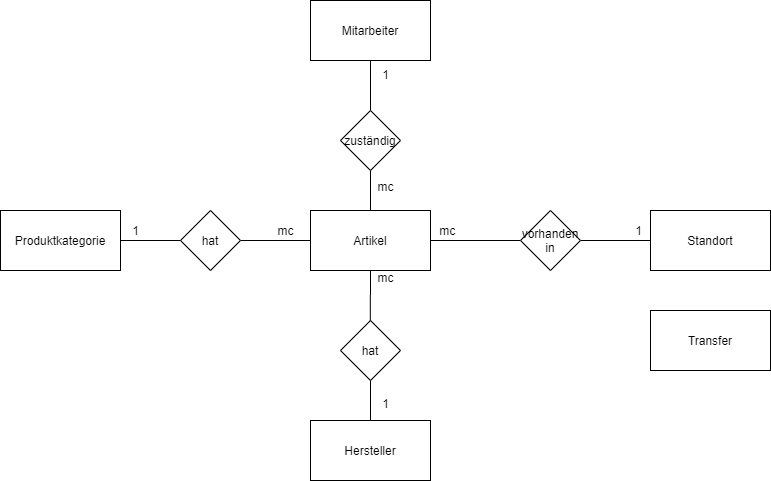

The diagram above was exported from draw.io. Its source (the exported page's mxGraphModel, read from the mxfile embedded in the PNG):
<mxGraphModel dx="1086" dy="806" grid="1" gridSize="10" guides="1" tooltips="1" connect="1" arrows="1" fold="1" page="1" pageScale="1" pageWidth="827" pageHeight="1169" math="0" shadow="0">
  <root>
    <mxCell id="0" />
    <mxCell id="1" parent="0" />
    <mxCell id="FdzupJDc1M-AP-P5QrIJ-25" style="edgeStyle=orthogonalEdgeStyle;rounded=0;orthogonalLoop=1;jettySize=auto;html=1;endArrow=none;endFill=0;" parent="1" source="FdzupJDc1M-AP-P5QrIJ-2" target="FdzupJDc1M-AP-P5QrIJ-24" edge="1">
      <mxGeometry relative="1" as="geometry" />
    </mxCell>
    <mxCell id="FdzupJDc1M-AP-P5QrIJ-29" style="edgeStyle=orthogonalEdgeStyle;rounded=0;orthogonalLoop=1;jettySize=auto;html=1;endArrow=none;endFill=0;" parent="1" source="FdzupJDc1M-AP-P5QrIJ-2" target="FdzupJDc1M-AP-P5QrIJ-28" edge="1">
      <mxGeometry relative="1" as="geometry" />
    </mxCell>
    <mxCell id="FdzupJDc1M-AP-P5QrIJ-32" style="edgeStyle=orthogonalEdgeStyle;rounded=0;orthogonalLoop=1;jettySize=auto;html=1;endArrow=none;endFill=0;" parent="1" source="FdzupJDc1M-AP-P5QrIJ-2" target="FdzupJDc1M-AP-P5QrIJ-31" edge="1">
      <mxGeometry relative="1" as="geometry" />
    </mxCell>
    <mxCell id="FdzupJDc1M-AP-P5QrIJ-35" style="edgeStyle=orthogonalEdgeStyle;rounded=0;orthogonalLoop=1;jettySize=auto;html=1;entryX=0.497;entryY=0.081;entryDx=0;entryDy=0;entryPerimeter=0;endArrow=none;endFill=0;" parent="1" source="FdzupJDc1M-AP-P5QrIJ-2" target="FdzupJDc1M-AP-P5QrIJ-34" edge="1">
      <mxGeometry relative="1" as="geometry" />
    </mxCell>
    <mxCell id="FdzupJDc1M-AP-P5QrIJ-2" value="Artikel" style="rounded=0;whiteSpace=wrap;html=1;" parent="1" vertex="1">
      <mxGeometry x="339" y="230" width="120" height="60" as="geometry" />
    </mxCell>
    <mxCell id="FdzupJDc1M-AP-P5QrIJ-3" value="Hersteller" style="rounded=0;whiteSpace=wrap;html=1;" parent="1" vertex="1">
      <mxGeometry x="339" y="440" width="120" height="60" as="geometry" />
    </mxCell>
    <mxCell id="FdzupJDc1M-AP-P5QrIJ-4" value="Standort" style="rounded=0;whiteSpace=wrap;html=1;" parent="1" vertex="1">
      <mxGeometry x="679" y="230" width="120" height="60" as="geometry" />
    </mxCell>
    <mxCell id="FdzupJDc1M-AP-P5QrIJ-8" value="Transfer" style="rounded=0;whiteSpace=wrap;html=1;" parent="1" vertex="1">
      <mxGeometry x="679" y="330" width="120" height="60" as="geometry" />
    </mxCell>
    <mxCell id="FdzupJDc1M-AP-P5QrIJ-11" value="Produktkategorie" style="rounded=0;whiteSpace=wrap;html=1;" parent="1" vertex="1">
      <mxGeometry x="29" y="230" width="120" height="60" as="geometry" />
    </mxCell>
    <mxCell id="FdzupJDc1M-AP-P5QrIJ-14" value="mc" style="text;html=1;align=center;verticalAlign=middle;resizable=0;points=[];autosize=1;" parent="1" vertex="1">
      <mxGeometry x="299" y="240" width="30" height="20" as="geometry" />
    </mxCell>
    <mxCell id="FdzupJDc1M-AP-P5QrIJ-15" value="mc&lt;br&gt;&lt;br&gt;&lt;br&gt;&lt;br&gt;&lt;br&gt;&lt;br&gt;&lt;br&gt;&lt;br&gt;&lt;br&gt;1" style="text;html=1;align=center;verticalAlign=middle;resizable=0;points=[];autosize=1;" parent="1" vertex="1">
      <mxGeometry x="399" y="290" width="30" height="140" as="geometry" />
    </mxCell>
    <mxCell id="FdzupJDc1M-AP-P5QrIJ-19" value="mc&amp;nbsp; &amp;nbsp; &amp;nbsp; &amp;nbsp; &amp;nbsp; &amp;nbsp; &amp;nbsp; &amp;nbsp; &amp;nbsp; &amp;nbsp; &amp;nbsp; &amp;nbsp; &amp;nbsp; &amp;nbsp; &amp;nbsp; &amp;nbsp; &amp;nbsp; &amp;nbsp; &amp;nbsp; &amp;nbsp; &amp;nbsp; &amp;nbsp; &amp;nbsp; &amp;nbsp; &amp;nbsp; &amp;nbsp; &amp;nbsp; 1" style="text;html=1;align=center;verticalAlign=middle;resizable=0;points=[];autosize=1;" parent="1" vertex="1">
      <mxGeometry x="459" y="240" width="220" height="20" as="geometry" />
    </mxCell>
    <mxCell id="FdzupJDc1M-AP-P5QrIJ-20" value="Mitarbeiter" style="rounded=0;whiteSpace=wrap;html=1;" parent="1" vertex="1">
      <mxGeometry x="339" y="20" width="120" height="60" as="geometry" />
    </mxCell>
    <mxCell id="FdzupJDc1M-AP-P5QrIJ-23" value="1&lt;br&gt;&lt;br&gt;&lt;br&gt;&lt;br&gt;&lt;br&gt;&lt;br&gt;&lt;br&gt;&lt;br&gt;mc" style="text;html=1;align=center;verticalAlign=middle;resizable=0;points=[];autosize=1;" parent="1" vertex="1">
      <mxGeometry x="399" y="85" width="30" height="130" as="geometry" />
    </mxCell>
    <mxCell id="FdzupJDc1M-AP-P5QrIJ-26" style="edgeStyle=orthogonalEdgeStyle;rounded=0;orthogonalLoop=1;jettySize=auto;html=1;endArrow=none;endFill=0;" parent="1" source="FdzupJDc1M-AP-P5QrIJ-24" target="FdzupJDc1M-AP-P5QrIJ-11" edge="1">
      <mxGeometry relative="1" as="geometry" />
    </mxCell>
    <mxCell id="FdzupJDc1M-AP-P5QrIJ-24" value="hat" style="rhombus;whiteSpace=wrap;html=1;" parent="1" vertex="1">
      <mxGeometry x="209" y="230" width="60" height="60" as="geometry" />
    </mxCell>
    <mxCell id="FdzupJDc1M-AP-P5QrIJ-27" value="1" style="text;html=1;align=center;verticalAlign=middle;resizable=0;points=[];autosize=1;" parent="1" vertex="1">
      <mxGeometry x="154" y="240" width="20" height="20" as="geometry" />
    </mxCell>
    <mxCell id="FdzupJDc1M-AP-P5QrIJ-30" style="edgeStyle=orthogonalEdgeStyle;rounded=0;orthogonalLoop=1;jettySize=auto;html=1;endArrow=none;endFill=0;" parent="1" source="FdzupJDc1M-AP-P5QrIJ-28" target="FdzupJDc1M-AP-P5QrIJ-20" edge="1">
      <mxGeometry relative="1" as="geometry" />
    </mxCell>
    <mxCell id="FdzupJDc1M-AP-P5QrIJ-28" value="zuständig" style="rhombus;whiteSpace=wrap;html=1;" parent="1" vertex="1">
      <mxGeometry x="369" y="130" width="60" height="60" as="geometry" />
    </mxCell>
    <mxCell id="FdzupJDc1M-AP-P5QrIJ-33" style="edgeStyle=orthogonalEdgeStyle;rounded=0;orthogonalLoop=1;jettySize=auto;html=1;endArrow=none;endFill=0;" parent="1" source="FdzupJDc1M-AP-P5QrIJ-31" target="FdzupJDc1M-AP-P5QrIJ-4" edge="1">
      <mxGeometry relative="1" as="geometry" />
    </mxCell>
    <mxCell id="FdzupJDc1M-AP-P5QrIJ-31" value="vorhanden in" style="rhombus;whiteSpace=wrap;html=1;" parent="1" vertex="1">
      <mxGeometry x="549" y="230" width="60" height="60" as="geometry" />
    </mxCell>
    <mxCell id="FdzupJDc1M-AP-P5QrIJ-36" style="edgeStyle=orthogonalEdgeStyle;rounded=0;orthogonalLoop=1;jettySize=auto;html=1;endArrow=none;endFill=0;" parent="1" source="FdzupJDc1M-AP-P5QrIJ-34" target="FdzupJDc1M-AP-P5QrIJ-3" edge="1">
      <mxGeometry relative="1" as="geometry" />
    </mxCell>
    <mxCell id="FdzupJDc1M-AP-P5QrIJ-34" value="hat" style="rhombus;whiteSpace=wrap;html=1;" parent="1" vertex="1">
      <mxGeometry x="369" y="340" width="60" height="60" as="geometry" />
    </mxCell>
  </root>
</mxGraphModel>